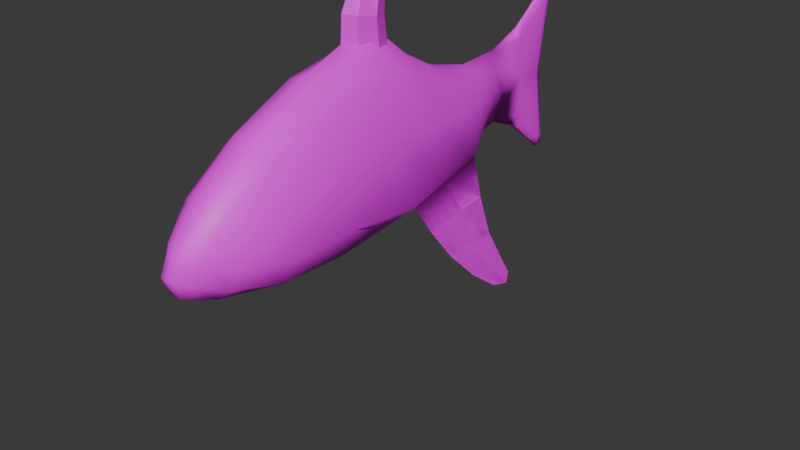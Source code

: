 # Source: shark_baloon.blend  (saved by Blender 4.5.88; exported with 4.5.12 LTS)
import bpy
from mathutils import Matrix  # noqa: F401  (used for matrix-valued properties, if any)

bpy.ops.wm.read_factory_settings(use_empty=True)
scene = bpy.context.scene
scene.name = 'Scene'

# ---- collections
col_collection = bpy.data.collections.new('Collection'); scene.collection.children.link(col_collection)

# ---- images (referenced by path relative to the original .blend; pixels are not part of the script)
import os
ASSET_DIR = os.environ.get("B2B_ASSET_DIR", "")  # directory of the original .blend (textures are referenced by path, not embedded)
HERE = os.path.dirname(os.path.abspath(__file__))  # packed textures are extracted next to this script under _unpacked/

def load_image(name, relpath, width, height, colorspace="sRGB"):
    """Load a texture the original file referenced (path relative to the .blend, or extracted next to this script)."""
    p = next((c for c in (os.path.join(HERE, relpath), os.path.join(ASSET_DIR, relpath)) if relpath and os.path.exists(c)), "")
    if p:
        img = bpy.data.images.load(p, check_existing=True)
        img.name = name
    else:  # same state as the original file: an image datablock whose file is absent (Cycles renders it pink)
        img = bpy.data.images.new(name, width, height)
        img.source = "FILE"
        img.filepath = "//" + (relpath or name)
    img.colorspace_settings.name = colorspace
    return img
img_shark_baloon = load_image('shark baloon', 'shark baloon.png', 1024, 1024, 'sRGB')

# ---- materials (node trees are filled in below, after node groups)
mat_material = bpy.data.materials.new('Material')
mat_material.alpha_threshold = 0.0
mat_material.roughness = 0.5
mat_material.line_color = (0.0, 0.0, 0.0, 1.0)

# ---- material node trees
mat_material.use_nodes = True; mat_material.node_tree.nodes.clear()
_N = mat_material.node_tree.nodes; _L = mat_material.node_tree.links
n0 = _N.new('ShaderNodeOutputMaterial'); n0.name = 'Material Output'; n0.location = (300, 300)
n1 = _N.new('ShaderNodeBsdfPrincipled'); n1.name = 'Principled BSDF'; n1.location = (10, 300)
n1.inputs[3].default_value = 1.45
n2 = _N.new('ShaderNodeTexImage'); n2.name = 'Image Texture'; n2.location = (-438, 274)
n2.image = img_shark_baloon
_L.new(n1.outputs[0], n0.inputs[0])
_L.new(n2.outputs[0], n1.inputs[0])
n0.is_active_output = True

# ---- world
world_world = bpy.data.worlds.new('World'); scene.world = world_world
world_world.use_nodes = True; world_world.node_tree.nodes.clear()
_N = world_world.node_tree.nodes; _L = world_world.node_tree.links
n0 = _N.new('ShaderNodeOutputWorld'); n0.name = 'World Output'; n0.location = (300, 300)
n1 = _N.new('ShaderNodeBackground'); n1.name = 'Background'; n1.location = (10, 300)
n1.inputs[0].default_value = (0.05088, 0.05088, 0.05088, 1.0)
_L.new(n1.outputs[0], n0.inputs[0])
n0.is_active_output = True
world_world.color = (0.05088, 0.05088, 0.05088)
world_world.sun_shadow_jitter_overblur = 0.0

# ---- meshes
me_cube_001 = bpy.data.meshes.new('Cube.001')
me_cube_001.from_pydata([(0.0, -1.566, -0.5915), (0.0, -1.521, 0.503), (0.0, -0.3748, -0.6308), (0.0, -0.308, 0.9902), (0.1788, -1.562, -0.5588), (0.2385, -1.512, 0.3554), (0.1669, -0.3776, -0.5831), (0.277, -0.4146, 0.6215), (0.0, -2.22, -0.4044), (0.0, -2.184, -0.04644), (0.1062, -2.163, -0.4001), (0.1693, -2.103, -0.11), (0.0, 0.621, -0.4295), (0.0, 0.407, 0.4798), (0.1309, 0.6065, -0.3845), (0.259, 0.4116, 0.3692), (0.0, 1.318, -0.2735), (0.0, 1.264, 0.3818), (0.1055, 1.172, -0.1196), (0.1923, 1.083, 0.1688), (0.3691, 0.5419, -0.2303), (0.4308, -1.529, -0.2764), (0.4551, -0.308, -0.3376), (0.9382, 0.2472, -0.9477), (0.914, 0.09591, -1.011), (0.7778, 0.1999, -0.6414), (0.6937, -0.1782, -0.7141), (0.9382, 0.2472, -0.9477), (0.914, 0.09591, -1.011), (0.7778, 0.1999, -0.6414), (0.6937, -0.1782, -0.7141), (0.0352, 2.028, -0.6127), (0.0352, 2.028, 0.6765), (0.03355, 1.828, -0.466), (0.03355, 1.828, 0.5552), (0.0398, 1.902, 0.03991), (0.0, 2.064, -0.6799), (0.0, 2.064, 0.7391), (0.0, 1.819, -0.5702), (0.0, 1.819, 0.6605), (0.0, 1.957, 0.03643), (0.0, -0.4161, 1.398), (0.0, 0.05948, 1.609), (0.0, -0.1657, 1.302), (0.0, -0.1274, 0.8167), (0.0, -0.9912, -0.6379), (0.0, -1.983, -0.5141), (0.0, -0.9567, 0.7569), (0.1481, 0.1569, -0.5066), (0.06975, -0.3751, -0.6249), (0.1455, -0.4093, 0.8051), (0.3049, -0.3766, -0.4778), (0.1828, -0.9893, -0.5984), (0.267, -0.9706, 0.5459), (0.3318, -1.551, -0.4746), (0.07125, -1.566, -0.5874), (0.1087, -1.52, 0.4845), (0.0, -2.283, -0.2534), (0.136, -2.184, -0.2968), (0.05428, -2.21, -0.4036), (0.06605, -2.174, -0.05438), (0.0, -1.932, 0.2206), (0.1956, -1.894, 0.1323), (0.1437, -1.97, -0.4795), (0.327, 0.4374, 0.1321), (0.05651, 0.6192, -0.4239), (0.1432, 0.4076, 0.466), (0.2355, 0.5753, -0.295), (0.2747, 0.02764, 0.5217), (0.0, 0.02844, 0.7038), (0.0, 0.1672, -0.5527), (0.02945, 1.414, 0.06577), (0.05946, 1.233, -0.1354), (0.1036, 1.177, 0.2448), (0.1446, 1.197, 0.01075), (0.1163, 0.9709, -0.2402), (0.2297, 0.7964, 0.2784), (0.0, 0.9992, -0.3081), (0.0, 0.8454, 0.3699), (0.3822, -1.504, 0.05443), (0.3807, -0.3979, 0.2148), (0.4121, 0.117, -0.2839), (0.4434, -0.9714, -0.2629), (0.2639, 0.8656, 0.015), (0.3204, -1.908, -0.2223), (0.9503, 0.2066, -1.022), (0.887, 0.2069, -0.8143), (0.5719, -0.2588, -0.5258), (0.818, -0.0483, -0.8923), (0.7357, 0.01085, -0.6777), (0.9503, 0.2066, -1.022), (0.887, 0.2069, -0.8143), (0.5719, -0.2588, -0.5258), (0.818, -0.0483, -0.8923), (0.7357, 0.01085, -0.6777), (0.03775, 1.974, -0.6164), (0.0, 1.59, -0.3864), (0.5948, 0.3278, -0.4423), (0.03775, 1.974, 0.6871), (0.03997, 1.832, 0.3243), (0.03997, 1.832, -0.2356), (0.03847, 1.983, -0.4034), (0.03847, 1.983, 0.4729), (0.0, 1.993, -0.7106), (0.0, 1.993, 0.7789), (0.0, 2.01, -0.3948), (0.0, 2.01, 0.4608), (0.02264, 1.951, 0.03677), (0.02198, 2.058, -0.668), (0.01973, 1.839, -0.5736), (0.02198, 2.058, 0.728), (0.01973, 1.839, 0.6615), (0.5948, 0.3278, -0.4423), (0.02151, 1.632, -0.2846), (0.02151, 1.627, 0.395), (0.0, 1.584, 0.5), (0.0, -0.2467, 1.507), (0.0, -0.08632, 1.424), (0.0, -0.1738, 1.044), (0.1253, -0.2932, 1.327), (0.0, -0.5691, 1.108), (0.1138, -0.3034, 0.8167), (0.05611, -2.271, -0.2585), (0.1499, 0.01851, 0.6655), (0.3385, -0.9832, -0.4988), (0.08397, -1.927, 0.2095), (0.07338, -0.991, -0.6329), (0.1308, -0.9683, 0.715), (0.2472, -1.957, -0.3907), (0.06253, -1.98, -0.5101), (0.2871, 0.7256, 0.1494), (0.3571, 0.05942, 0.1806), (0.06304, 0.1659, -0.5469), (0.08061, 1.309, 0.06351), (0.05359, 0.9873, -0.2867), (0.1262, 0.8318, 0.3461), (0.2696, 0.137, -0.4099), (0.3976, -0.9702, 0.1596), (0.1937, 0.9471, -0.1288), (0.3182, -1.818, -0.01434), (0.8552, 0.08327, -0.8582), (0.5834, 0.03449, -0.4841), (0.8552, 0.08327, -0.8582), (0.5834, 0.03449, -0.4841), (0.04314, 1.944, 0.5247), (0.02891, 1.654, 0.05491), (0.04314, 1.944, -0.4502), (0.0224, 2.006, -0.3937), (0.01475, 1.684, -0.4324), (0.02202, 1.993, -0.7006), (0.0224, 2.006, 0.4603), (0.02202, 1.993, 0.7689), (0.01475, 1.683, 0.5384), (0.0, -0.5856, 0.8167), (0.1323, -0.3486, 1.063), (0.08499, -0.1795, 1.451), (0.06635, -0.3767, 1.363), (0.09834, -0.202, 1.314), (0.09257, -0.1879, 0.8167), (0.06057, -0.4666, 0.8167), (0.06983, -0.4809, 1.086), (0.1018, -0.2337, 1.053), (0.07817, -0.1156, 1.438), (0.04618, -0.2352, 1.479)], [], [(10, 58, 122, 59), (58, 11, 60, 122), (122, 60, 9, 57), (59, 122, 57, 8), (3, 50, 123, 69), (50, 7, 68, 123), (123, 68, 15, 66), (69, 123, 66, 13), (6, 51, 124, 52), (51, 22, 82, 124), (124, 82, 21, 54), (52, 124, 54, 4), (5, 56, 125, 62), (56, 1, 61, 125), (125, 61, 9, 60), (62, 125, 60, 11), (2, 49, 126, 45), (49, 6, 52, 126), (126, 52, 4, 55), (45, 126, 55, 0), (7, 50, 127, 53), (50, 3, 47, 127), (127, 47, 1, 56), (53, 127, 56, 5), (4, 54, 128, 63), (54, 21, 84, 128), (128, 84, 11, 58), (63, 128, 58, 10), (0, 55, 129, 46), (55, 4, 63, 129), (129, 63, 10, 59), (46, 129, 59, 8), (15, 64, 130, 76), (20, 83, 130, 64), (19, 76, 130, 83), (7, 80, 131, 68), (80, 22, 81, 131), (131, 81, 20, 64), (68, 131, 64, 15), (6, 49, 132, 48), (49, 2, 70, 132), (132, 70, 12, 65), (48, 132, 65, 14), (16, 71, 133, 72), (71, 17, 73, 133), (133, 73, 19, 74), (72, 133, 74, 18), (14, 65, 134, 75), (65, 12, 77, 134), (134, 77, 16, 72), (75, 134, 72, 18), (13, 66, 135, 78), (66, 15, 76, 135), (135, 76, 19, 73), (78, 135, 73, 17), (20, 81, 136, 67), (81, 22, 51, 136), (136, 51, 6, 48), (67, 136, 48, 14), (21, 82, 137, 79), (82, 22, 80, 137), (137, 80, 7, 53), (79, 137, 53, 5), (19, 83, 138, 74), (83, 20, 67, 138), (138, 67, 14, 75), (74, 138, 75, 18), (11, 84, 139, 62), (21, 79, 139, 84), (5, 62, 139, 79), (26, 89, 140, 88), (89, 25, 86, 140), (140, 86, 23, 85), (88, 140, 85, 24), (22, 81, 141, 92), (81, 20, 112, 141), (141, 112, 25, 89), (92, 141, 89, 26), (30, 93, 142, 94), (93, 28, 90, 142), (142, 90, 27, 91), (94, 142, 91, 29), (22, 87, 143, 81), (87, 30, 94, 143), (143, 94, 29, 97), (81, 143, 97, 20), (34, 99, 144, 98), (35, 102, 144, 99), (32, 98, 144, 102), (17, 71, 145, 114), (16, 113, 145, 71), (33, 100, 145, 113), (35, 99, 145, 100), (34, 114, 145, 99), (31, 101, 146, 95), (35, 100, 146, 101), (33, 95, 146, 100), (35, 101, 147, 107), (101, 31, 108, 147), (147, 108, 36, 105), (107, 147, 105, 40), (33, 113, 148, 109), (16, 96, 148, 113), (38, 109, 148, 96), (31, 95, 149, 108), (95, 33, 109, 149), (149, 109, 38, 103), (108, 149, 103, 36), (32, 102, 150, 110), (102, 35, 107, 150), (150, 107, 40, 106), (110, 150, 106, 37), (34, 98, 151, 111), (98, 32, 110, 151), (151, 110, 37, 104), (111, 151, 104, 39), (17, 114, 152, 115), (34, 111, 152, 114), (39, 115, 152, 111), (155, 42, 163), (158, 161, 154, 121), (159, 160, 120, 153), (160, 156, 41, 120), (161, 157, 119, 154), (42, 162, 117), (157, 162, 155, 119), (156, 119, 155, 163), (41, 156, 163, 116), (43, 117, 162, 157), (118, 43, 157, 161), (154, 119, 156, 160), (121, 154, 160, 159), (44, 118, 161, 158), (42, 116, 163), (162, 42, 155)])
me_cube_001.polygons.foreach_set('use_smooth', [1, 1, 1, 1, 1, 1, 1, 1, 1, 1, 1, 1, 1, 1, 1, 1, 1, 1, 1, 1, 1, 1, 1, 1, 1, 1, 1, 1, 1, 1, 1, 1, 1, 1, 1, 1, 1, 1, 1, 1, 1, 1, 1, 1, 1, 1, 1, 1, 1, 1, 1, 1, 1, 1, 1, 1, 1, 1, 1, 1, 1, 1, 1, 1, 1, 1, 1, 1, 1, 1, 1, 1, 1, 1, 1, 1, 1, 1, 1, 1, 1, 1, 1, 1, 1, 1, 1, 1, 1, 1, 1, 1, 1, 1, 1, 1, 1, 1, 1, 1, 1, 1, 1, 1, 1, 1, 1, 1, 1, 1, 1, 1, 1, 1, 1, 1, 1, 1, 1, 0, 0, 0, 0, 0, 0, 0, 0, 0, 0, 0, 0, 0, 0, 0, 0])
_uv = me_cube_001.uv_layers.new(name='UVMap')
_uv.uv.foreach_set('vector', [0.09982, 0.8683, 0.1327, 0.8734, 0.1358, 0.9071, 0.09235, 0.889, 0.1327, 0.8734, 0.1894, 0.8606, 0.197, 0.8949, 0.1358, 0.9071, 0.1358, 0.9071, 0.197, 0.8949, 0.1817, 0.929, 0.1318, 0.9279, 0.09235, 0.889, 0.1358, 0.9071, 0.1318, 0.9279, 0.08184, 0.9268, 0.6151, 0.504, 0.5372, 0.5107, 0.5521, 0.3971, 0.6056, 0.3975, 0.5372, 0.5107, 0.4646, 0.4968, 0.4816, 0.3874, 0.5521, 0.3971, 0.5521, 0.3971, 0.4816, 0.3874, 0.471, 0.2881, 0.5312, 0.289, 0.6056, 0.3975, 0.5521, 0.3971, 0.5312, 0.289, 0.5961, 0.291, 0.07719, 0.4174, 0.1383, 0.4273, 0.1182, 0.5717, 0.06003, 0.5729, 0.1383, 0.4273, 0.2122, 0.4304, 0.2034, 0.5775, 0.1182, 0.5717, 0.1182, 0.5717, 0.2034, 0.5775, 0.1831, 0.7037, 0.1123, 0.7071, 0.06003, 0.5729, 0.1182, 0.5717, 0.1123, 0.7071, 0.06314, 0.7168, 0.3421, 0.7438, 0.3842, 0.771, 0.2859, 0.8514, 0.265, 0.8233, 0.3842, 0.771, 0.4113, 0.8231, 0.2965, 0.876, 0.2859, 0.8514, 0.2859, 0.8514, 0.2965, 0.876, 0.1817, 0.929, 0.197, 0.8949, 0.265, 0.8233, 0.2859, 0.8514, 0.197, 0.8949, 0.1894, 0.8606, 0.0001705, 0.388, 0.03992, 0.4092, 0.02499, 0.5745, 0.0001704, 0.577, 0.03992, 0.4092, 0.07719, 0.4174, 0.06003, 0.5729, 0.02499, 0.5745, 0.02499, 0.5745, 0.06003, 0.5729, 0.06314, 0.7168, 0.03211, 0.7273, 0.0001704, 0.577, 0.02499, 0.5745, 0.03211, 0.7273, 0.0001704, 0.7659, 0.4646, 0.4968, 0.5372, 0.5107, 0.4741, 0.6455, 0.4137, 0.6247, 0.5372, 0.5107, 0.6151, 0.504, 0.5132, 0.6636, 0.4741, 0.6455, 0.4741, 0.6455, 0.5132, 0.6636, 0.4113, 0.8231, 0.3842, 0.771, 0.4137, 0.6247, 0.4741, 0.6455, 0.3842, 0.771, 0.3421, 0.7438, 0.06314, 0.7168, 0.1123, 0.7071, 0.1203, 0.8092, 0.08058, 0.8183, 0.1123, 0.7071, 0.1831, 0.7037, 0.177, 0.7991, 0.1203, 0.8092, 0.1203, 0.8092, 0.177, 0.7991, 0.1894, 0.8606, 0.1327, 0.8734, 0.08058, 0.8183, 0.1203, 0.8092, 0.1327, 0.8734, 0.09982, 0.8683, 0.0001704, 0.7659, 0.03211, 0.7273, 0.05738, 0.8303, 0.04101, 0.8464, 0.03211, 0.7273, 0.06314, 0.7168, 0.08058, 0.8183, 0.05738, 0.8303, 0.05738, 0.8303, 0.08058, 0.8183, 0.09982, 0.8683, 0.09235, 0.889, 0.04101, 0.8464, 0.05738, 0.8303, 0.09235, 0.889, 0.08184, 0.9268, 0.471, 0.2881, 0.3868, 0.2692, 0.3932, 0.2011, 0.4405, 0.1888, 0.2804, 0.2181, 0.3411, 0.1557, 0.3932, 0.2011, 0.3868, 0.2692, 0.3888, 0.1092, 0.4405, 0.1888, 0.3932, 0.2011, 0.3411, 0.1557, 0.4646, 0.4968, 0.3524, 0.4711, 0.3754, 0.362, 0.4816, 0.3874, 0.3524, 0.4711, 0.2122, 0.4304, 0.2463, 0.3242, 0.3754, 0.362, 0.3754, 0.362, 0.2463, 0.3242, 0.2804, 0.2181, 0.3868, 0.2692, 0.4816, 0.3874, 0.3754, 0.362, 0.3868, 0.2692, 0.471, 0.2881, 0.07719, 0.4174, 0.03992, 0.4092, 0.08426, 0.2672, 0.1174, 0.2808, 0.03992, 0.4092, 0.0001705, 0.388, 0.06383, 0.2549, 0.08426, 0.2672, 0.08426, 0.2672, 0.06383, 0.2549, 0.1275, 0.1218, 0.1474, 0.1545, 0.1174, 0.2808, 0.08426, 0.2672, 0.1474, 0.1545, 0.1754, 0.1725, 0.2946, 0.0001704, 0.3634, 0.003626, 0.3558, 0.03333, 0.2917, 0.03696, 0.3634, 0.003626, 0.4323, 0.007083, 0.4182, 0.07392, 0.3558, 0.03333, 0.3558, 0.03333, 0.4182, 0.07392, 0.3888, 0.1092, 0.3335, 0.06757, 0.2917, 0.03696, 0.3558, 0.03333, 0.3335, 0.06757, 0.2901, 0.05939, 0.1754, 0.1725, 0.1474, 0.1545, 0.2204, 0.0787, 0.241, 0.09672, 0.1474, 0.1545, 0.1275, 0.1218, 0.211, 0.06098, 0.2204, 0.0787, 0.2204, 0.0787, 0.211, 0.06098, 0.2946, 0.0001704, 0.2917, 0.03696, 0.241, 0.09672, 0.2204, 0.0787, 0.2917, 0.03696, 0.2901, 0.05939, 0.5961, 0.291, 0.5312, 0.289, 0.4812, 0.1714, 0.5142, 0.149, 0.5312, 0.289, 0.471, 0.2881, 0.4405, 0.1888, 0.4812, 0.1714, 0.4812, 0.1714, 0.4405, 0.1888, 0.3888, 0.1092, 0.4182, 0.07392, 0.5142, 0.149, 0.4812, 0.1714, 0.4182, 0.07392, 0.4323, 0.007083, 0.2804, 0.2181, 0.2463, 0.3242, 0.1748, 0.301, 0.2249, 0.1969, 0.2463, 0.3242, 0.2122, 0.4304, 0.1383, 0.4273, 0.1748, 0.301, 0.1748, 0.301, 0.1383, 0.4273, 0.07719, 0.4174, 0.1174, 0.2808, 0.2249, 0.1969, 0.1748, 0.301, 0.1174, 0.2808, 0.1754, 0.1725, 0.1831, 0.7037, 0.2034, 0.5775, 0.3144, 0.5987, 0.2695, 0.7161, 0.2034, 0.5775, 0.2122, 0.4304, 0.3524, 0.4711, 0.3144, 0.5987, 0.3144, 0.5987, 0.3524, 0.4711, 0.4646, 0.4968, 0.4137, 0.6247, 0.2695, 0.7161, 0.3144, 0.5987, 0.4137, 0.6247, 0.3421, 0.7438, 0.3888, 0.1092, 0.3411, 0.1557, 0.2847, 0.1194, 0.3335, 0.06757, 0.3411, 0.1557, 0.2804, 0.2181, 0.2249, 0.1969, 0.2847, 0.1194, 0.2847, 0.1194, 0.2249, 0.1969, 0.1754, 0.1725, 0.241, 0.09672, 0.3335, 0.06757, 0.2847, 0.1194, 0.241, 0.09672, 0.2901, 0.05939, 0.1894, 0.8606, 0.177, 0.7991, 0.2361, 0.7883, 0.265, 0.8233, 0.1831, 0.7037, 0.2695, 0.7161, 0.2361, 0.7883, 0.177, 0.7991, 0.3421, 0.7438, 0.265, 0.8233, 0.2361, 0.7883, 0.2695, 0.7161, 0.7676, 0.5219, 0.8241, 0.53, 0.8315, 0.587, 0.7964, 0.5848, 0.8241, 0.53, 0.8479, 0.5416, 0.8634, 0.5896, 0.8315, 0.587, 0.8315, 0.587, 0.8634, 0.5896, 0.8789, 0.6376, 0.8521, 0.6427, 0.7964, 0.5848, 0.8315, 0.587, 0.8521, 0.6427, 0.8252, 0.6478, 0.7622, 0.4081, 0.881, 0.4081, 0.846, 0.4697, 0.7649, 0.465, 0.881, 0.4081, 0.9998, 0.4081, 0.9239, 0.4749, 0.846, 0.4697, 0.846, 0.4697, 0.9239, 0.4749, 0.8479, 0.5416, 0.8241, 0.53, 0.7649, 0.465, 0.846, 0.4697, 0.8241, 0.53, 0.7676, 0.5219, 0.6208, 0.7981, 0.6496, 0.7351, 0.6847, 0.7329, 0.6773, 0.79, 0.6496, 0.7351, 0.6784, 0.6722, 0.7052, 0.6772, 0.6847, 0.7329, 0.6847, 0.7329, 0.7052, 0.6772, 0.7321, 0.6823, 0.7166, 0.7303, 0.6773, 0.79, 0.6847, 0.7329, 0.7166, 0.7303, 0.7011, 0.7784, 0.6154, 0.9118, 0.6181, 0.855, 0.6992, 0.8502, 0.7342, 0.9118, 0.6181, 0.855, 0.6208, 0.7981, 0.6773, 0.79, 0.6992, 0.8502, 0.6992, 0.8502, 0.6773, 0.79, 0.7011, 0.7784, 0.7771, 0.8451, 0.7342, 0.9118, 0.6992, 0.8502, 0.7771, 0.8451, 0.853, 0.9118, 0.7293, 0.3255, 0.7401, 0.2624, 0.7606, 0.3092, 0.7595, 0.3527, 0.7641, 0.1917, 0.7732, 0.2923, 0.7606, 0.3092, 0.7401, 0.2624, 0.774, 0.3444, 0.7595, 0.3527, 0.7606, 0.3092, 0.7732, 0.2923, 0.6154, 0.2481, 0.6249, 0.1891, 0.698, 0.1939, 0.685, 0.2812, 0.6345, 0.13, 0.6947, 0.1108, 0.698, 0.1939, 0.6249, 0.1891, 0.7364, 0.07373, 0.743, 0.1279, 0.698, 0.1939, 0.6947, 0.1108, 0.7641, 0.1917, 0.7401, 0.2624, 0.698, 0.1939, 0.743, 0.1279, 0.7293, 0.3255, 0.685, 0.2812, 0.698, 0.1939, 0.7401, 0.2624, 0.7766, 0.05497, 0.7747, 0.09832, 0.7638, 0.08522, 0.7642, 0.04955, 0.7641, 0.1917, 0.743, 0.1279, 0.7638, 0.08522, 0.7747, 0.09832, 0.7364, 0.07373, 0.7642, 0.04955, 0.7638, 0.08522, 0.743, 0.1279, 0.7641, 0.1917, 0.7747, 0.09832, 0.7836, 0.09959, 0.7794, 0.1904, 0.7747, 0.09832, 0.7766, 0.05497, 0.7832, 0.0401, 0.7836, 0.09959, 0.7836, 0.09959, 0.7832, 0.0401, 0.8003, 0.0001704, 0.7903, 0.09227, 0.7794, 0.1904, 0.7836, 0.09959, 0.7903, 0.09227, 0.7804, 0.1844, 0.7364, 0.07373, 0.6947, 0.1108, 0.7051, 0.07331, 0.7363, 0.04582, 0.6345, 0.13, 0.6857, 0.08162, 0.7051, 0.07331, 0.6947, 0.1108, 0.7369, 0.03324, 0.7363, 0.04582, 0.7051, 0.07331, 0.6857, 0.08162, 0.7766, 0.05497, 0.7642, 0.04955, 0.7658, 0.02824, 0.7832, 0.0401, 0.7642, 0.04955, 0.7364, 0.07373, 0.7363, 0.04582, 0.7658, 0.02824, 0.7658, 0.02824, 0.7363, 0.04582, 0.7369, 0.03324, 0.7686, 0.01671, 0.7832, 0.0401, 0.7658, 0.02824, 0.7686, 0.01671, 0.8003, 0.0001704, 0.774, 0.3444, 0.7732, 0.2923, 0.783, 0.2896, 0.7812, 0.3618, 0.7732, 0.2923, 0.7641, 0.1917, 0.7794, 0.1904, 0.783, 0.2896, 0.783, 0.2896, 0.7794, 0.1904, 0.7804, 0.1844, 0.7903, 0.2961, 0.7812, 0.3618, 0.783, 0.2896, 0.7903, 0.2961, 0.8003, 0.4078, 0.7293, 0.3255, 0.7595, 0.3527, 0.7604, 0.3788, 0.7268, 0.359, 0.7595, 0.3527, 0.774, 0.3444, 0.7812, 0.3618, 0.7604, 0.3788, 0.7604, 0.3788, 0.7812, 0.3618, 0.8003, 0.4078, 0.7629, 0.3926, 0.7268, 0.359, 0.7604, 0.3788, 0.7629, 0.3926, 0.7255, 0.3774, 0.6154, 0.2481, 0.685, 0.2812, 0.6928, 0.3246, 0.6705, 0.3128, 0.7293, 0.3255, 0.7268, 0.359, 0.6928, 0.3246, 0.685, 0.2812, 0.7255, 0.3774, 0.6705, 0.3128, 0.6928, 0.3246, 0.7268, 0.359, 0.6511, 0.5135, 0.665, 0.6718, 0.6454, 0.5285, 0.7253, 0.4081, 0.7068, 0.4355, 0.6783, 0.4362, 0.6887, 0.4081, 0.652, 0.4081, 0.6493, 0.4369, 0.6204, 0.4375, 0.6154, 0.4081, 0.6493, 0.4369, 0.6464, 0.488, 0.6291, 0.4891, 0.6204, 0.4375, 0.7068, 0.4355, 0.6763, 0.4842, 0.6638, 0.4868, 0.6783, 0.4362, 0.665, 0.6718, 0.6591, 0.5102, 0.667, 0.5069, 0.6763, 0.4842, 0.6591, 0.5102, 0.6511, 0.5135, 0.6638, 0.4868, 0.6464, 0.488, 0.6638, 0.4868, 0.6511, 0.5135, 0.6454, 0.5285, 0.6291, 0.4891, 0.6464, 0.488, 0.6454, 0.5285, 0.6396, 0.5436, 0.6888, 0.4815, 0.667, 0.5069, 0.6591, 0.5102, 0.6763, 0.4842, 0.7354, 0.4348, 0.6888, 0.4815, 0.6763, 0.4842, 0.7068, 0.4355, 0.6783, 0.4362, 0.6638, 0.4868, 0.6464, 0.488, 0.6493, 0.4369, 0.6887, 0.4081, 0.6783, 0.4362, 0.6493, 0.4369, 0.652, 0.4081, 0.7619, 0.4081, 0.7354, 0.4348, 0.7068, 0.4355, 0.7253, 0.4081, 0.665, 0.6718, 0.6396, 0.5436, 0.6454, 0.5285, 0.6591, 0.5102, 0.665, 0.6718, 0.6511, 0.5135])
me_cube_001.materials.append(mat_material)
me_cube_001.update()
arm_armature = bpy.data.armatures.new('Armature')  # bones are not reproduced

# ---- objects
ob_cube = bpy.data.objects.new('Cube', me_cube_001)
ob_armature = bpy.data.objects.new('Armature', arm_armature)

# ---- transforms, parenting, visibility, modifiers, constraints
ob_cube.parent = ob_armature
ob_cube.location = (0.0, 0.0, 0.0)
_vg = ob_cube.vertex_groups.new(name='Bone')
for _i, _w in zip([0, 1, 2, 3, 4, 5, 6, 7, 8, 9, 10, 11, 12, 13, 14, 15, 16, 17, 18, 19, 20, 21, 22, 23, 24, 25, 26, 27, 28, 29, 30, 31, 32, 33, 34, 35, 36, 37, 38, 39, 40, 41, 42, 43, 44, 45, 46, 47, 48, 49, 50, 51, 52, 53, 54, 55, 56, 57, 58, 59, 60, 61, 62, 63, 64, 65, 66, 67, 68, 69, 70, 71, 72, 73, 74, 75, 76, 77, 78, 79, 80, 81, 82, 83, 84, 85, 86, 87, 88, 89, 90, 91, 92, 93, 94, 95, 96, 97, 98, 99, 100, 101, 102, 103, 104, 105, 106, 107, 108, 109, 110, 111, 112, 113, 114, 115, 116, 117, 118, 119, 120, 121, 122, 123, 124, 125, 126, 127, 128, 129, 130, 131, 132, 133, 134, 135, 136, 137, 138, 139, 140, 141, 142, 143, 144, 145, 146, 147, 148, 149, 150, 151, 152, 153, 154, 155, 156, 157, 158, 159, 160, 161, 162, 163], [1.0, 1.0, 1.0, 1.0, 1.0, 1.0, 1.0, 1.0, 1.0, 1.0, 1.0, 1.0, 1.0, 1.0, 1.0, 1.0, 1.0, 1.0, 1.0, 1.0, 1.0, 1.0, 1.0, 1.0, 1.0, 1.0, 1.0, 1.0, 1.0, 1.0, 1.0, 1.0, 1.0, 1.0, 1.0, 1.0, 1.0, 1.0, 1.0, 1.0, 1.0, 1.0, 1.0, 1.0, 1.0, 1.0, 1.0, 1.0, 1.0, 1.0, 1.0, 1.0, 1.0, 1.0, 1.0, 1.0, 1.0, 1.0, 1.0, 1.0, 1.0, 1.0, 1.0, 1.0, 1.0, 1.0, 1.0, 1.0, 1.0, 1.0, 1.0, 1.0, 1.0, 1.0, 1.0, 1.0, 1.0, 1.0, 1.0, 1.0, 1.0, 1.0, 1.0, 1.0, 1.0, 1.0, 1.0, 1.0, 1.0, 1.0, 1.0, 1.0, 1.0, 1.0, 1.0, 1.0, 1.0, 1.0, 1.0, 1.0, 1.0, 1.0, 1.0, 1.0, 1.0, 1.0, 1.0, 1.0, 1.0, 1.0, 1.0, 1.0, 1.0, 1.0, 1.0, 1.0, 1.0, 1.0, 1.0, 1.0, 1.0, 1.0, 1.0, 1.0, 1.0, 1.0, 1.0, 1.0, 1.0, 1.0, 1.0, 1.0, 1.0, 1.0, 1.0, 1.0, 1.0, 1.0, 1.0, 1.0, 1.0, 1.0, 1.0, 1.0, 1.0, 1.0, 1.0, 1.0, 1.0, 1.0, 1.0, 1.0, 1.0, 1.0, 1.0, 1.0, 1.0, 1.0, 1.0, 1.0, 1.0, 1.0, 1.0, 1.0]): _vg.add([_i], _w, 'REPLACE')
_m = ob_cube.modifiers.new('Mirror', 'MIRROR')
_m.use_bisect_axis = (True, False, False)
_m.use_clip = True
_m = ob_cube.modifiers.new('Armature', 'ARMATURE')
_m.object = ob_armature
ob_armature.location = (0.0, 0.0, 0.0)
ob_armature.show_in_front = True

# ---- collection membership
col_collection.objects.link(ob_cube)
col_collection.objects.link(ob_armature)

# ---- scene / render settings (as saved in the file)
scene.frame_start = 1; scene.frame_end = 250; scene.frame_set(69)
scene.render.engine = 'BLENDER_EEVEE_NEXT'
bpy.context.view_layer.update()

# ---- added for rendering (the .blend has no active camera and no usable light): camera, sun
cam_auto = bpy.data.cameras.new('AutoCamera')
cam_auto.lens = 50.0
cam_auto.sensor_width = 36.0
cam_auto.clip_end = 1000.0
ob_auto_camera = bpy.data.objects.new('AutoCamera', cam_auto)
scene.collection.objects.link(ob_auto_camera)
ob_auto_camera.location = (5.09513, -6.0508, 3.2997)
ob_auto_camera.rotation_euler = (1.09748, -7.21219e-08, 0.694738)
scene.camera = ob_auto_camera
light_auto_sun = bpy.data.lights.new('AutoSun', 'SUN')
light_auto_sun.energy = 3.0
light_auto_sun.angle = 0.0523599
ob_auto_sun = bpy.data.objects.new('AutoSun', light_auto_sun)
scene.collection.objects.link(ob_auto_sun)
ob_auto_sun.rotation_euler = (0.872665, 0.174533, 0.523599)
bpy.context.view_layer.update()
